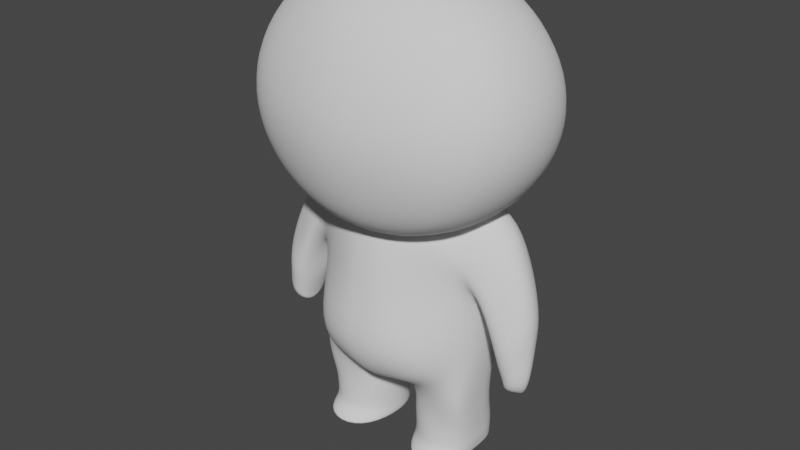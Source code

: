 # Source: untitled.blend  (saved by Blender 3.3.6; exported with 4.5.12 LTS)
import bpy
from mathutils import Matrix  # noqa: F401  (used for matrix-valued properties, if any)

bpy.ops.wm.read_factory_settings(use_empty=True)
scene = bpy.context.scene
scene.name = 'Scene'

# ---- collections
col_collection = bpy.data.collections.new('Collection'); scene.collection.children.link(col_collection)

# ---- world
world_world = bpy.data.worlds.new('World'); scene.world = world_world
world_world.use_nodes = True; world_world.node_tree.nodes.clear()
_N = world_world.node_tree.nodes; _L = world_world.node_tree.links
n0 = _N.new('ShaderNodeOutputWorld'); n0.name = 'World Output'; n0.location = (300, 300)
n1 = _N.new('ShaderNodeBackground'); n1.name = 'Background'; n1.location = (10, 300)
n1.inputs[0].default_value = (0.05088, 0.05088, 0.05088, 1.0)
_L.new(n1.outputs[0], n0.inputs[0])
n0.is_active_output = True
world_world.color = (0.05088, 0.05088, 0.05088)
world_world.use_sun_shadow = False
world_world.sun_shadow_jitter_overblur = 0.0

# ---- meshes
me_roundcube_001 = bpy.data.meshes.new('Roundcube.001')
me_roundcube_001.from_pydata([], [], [])
me_roundcube_001.update()
me_roundcube_003 = bpy.data.meshes.new('Roundcube.003')
me_roundcube_003.from_pydata([(0.6074, 0.4976, -0.488), (0.3037, 0.6024, -0.5928), (2.522e-09, 0.6341, -0.6245), (-0.3037, 0.6024, -0.5928), (0.7122, 0.6024, -0.1843), (0.3561, 0.718, -0.2367), (2.522e-09, 0.7785, -0.2525), (-0.3561, 0.718, -0.2367), (0.7439, 0.6341, 0.1194), (0.3719, 0.7785, 0.1194), (2.522e-09, 0.8464, 0.1194), (-0.3719, 0.7785, 0.1194), (0.7122, 0.6024, 0.4231), (0.3561, 0.718, 0.4755), (2.522e-09, 0.7785, 0.4914), (-0.3561, 0.718, 0.4755), (-0.6074, 0.4976, -0.488), (-0.7122, 0.304, -0.5799), (-0.7439, 0.0003268, -0.6115), (-0.7122, -0.3034, -0.5799), (-0.7122, 0.6024, -0.1843), (-0.9236, 0.3564, -0.2237), (-0.9841, 0.0003268, -0.2396), (-0.9236, -0.3558, -0.2237), (-0.7439, 0.6341, 0.1194), (-0.9841, 0.3723, 0.1324), (-1.052, 0.0003268, 0.1324), (-0.9841, -0.3716, 0.1324), (-0.7122, 0.6024, 0.4231), (-0.9236, 0.3564, 0.4885), (-0.9841, 0.0003268, 0.5043), (-0.9236, -0.3558, 0.4885), (-0.6074, -0.5229, -0.5398), (-0.3037, -0.6277, -0.6446), (2.522e-09, -0.6594, -0.6763), (0.3037, -0.6277, -0.6446), (-0.7122, -0.6277, -0.2361), (-0.3561, -0.7593, -0.2885), (2.522e-09, -0.8197, -0.3043), (0.3561, -0.7593, -0.2885), (-0.7439, -0.6594, 0.0676), (-0.3719, -0.8197, 0.0676), (2.522e-09, -0.8876, 0.0676), (0.3719, -0.8197, 0.0676), (-0.7122, -0.6277, 0.3713), (-0.3561, -0.7593, 0.4237), (2.522e-09, -0.8197, 0.4395), (0.3561, -0.7593, 0.4237), (0.6074, -0.5229, -0.5398), (0.7122, -0.3034, -0.5799), (0.7439, 0.0003268, -0.6115), (0.7122, 0.304, -0.5799), (0.7122, -0.6277, -0.2361), (0.9236, -0.3558, -0.2237), (0.9841, 0.0003268, -0.2396), (0.9236, 0.3564, -0.2237), (0.7439, -0.6594, 0.0676), (0.9841, -0.3716, 0.1324), (1.052, 0.0003268, 0.1324), (0.9841, 0.3723, 0.1324), (0.7122, -0.6277, 0.3713), (0.9236, -0.3558, 0.4885), (0.9841, 0.0003268, 0.5043), (0.9236, 0.3564, 0.4885), (0.3561, -0.3558, -0.7913), (2.522e-09, -0.3716, -0.8517), (-0.3561, -0.3558, -0.7913), (0.3719, 0.0003268, -0.8517), (2.522e-09, 0.0003268, -0.9197), (-0.3719, 0.0003268, -0.8517), (0.3561, 0.3564, -0.7913), (2.522e-09, 0.3723, -0.8517), (-0.3561, 0.3564, -0.7913), (0.6074, 0.4976, 0.7268), (0.3037, 0.6024, 0.8316), (2.522e-09, 0.6341, 0.8633), (-0.3037, 0.6024, 0.8316), (-0.6074, 0.4976, 0.7268), (0.7122, 0.304, 0.8446), (0.3561, 0.3564, 1.056), (2.522e-09, 0.3723, 1.116), (-0.3561, 0.3564, 1.056), (-0.7122, 0.304, 0.8446), (0.7439, 0.0003268, 0.8763), (0.3719, 0.0003268, 1.116), (2.522e-09, 0.0003268, 1.184), (-0.3719, 0.0003268, 1.116), (-0.7439, 0.0003268, 0.8763), (0.7122, -0.3034, 0.8446), (0.3561, -0.3558, 1.056), (2.522e-09, -0.3716, 1.116), (-0.3561, -0.3558, 1.056), (-0.7122, -0.3034, 0.8446), (0.6074, -0.5229, 0.675), (0.3037, -0.6277, 0.7798), (2.522e-09, -0.6594, 0.8115), (-0.3037, -0.6277, 0.7798), (-0.6074, -0.5229, 0.675), (0.3414, 0.428, -1.982), (0.1095, 0.4599, -2.053), (0.0, 0.4629, -2.096), (0.4159, 0.5147, -1.747), (0.1487, 0.6052, -1.795), (0.0, 0.608, -1.809), (0.4393, 0.5521, -1.379), (0.1605, 0.6666, -1.385), (0.0, 0.6683, -1.385), (0.4156, 0.5369, -0.9992), (0.1487, 0.6312, -0.9577), (0.0, 0.6352, -0.944), (0.0, -0.4316, -2.095), (0.1095, -0.4302, -2.057), (0.0, -0.6046, -1.751), (0.1487, -0.6004, -1.737), (0.0, -0.4942, -1.329), (0.1605, -0.4921, -1.329), (0.0, -0.4339, -0.8927), (0.1487, -0.4308, -0.9067), (0.3414, -0.4034, -1.998), (0.3707, -0.3084, -2.056), (0.3693, 0.3938, -2.033), (0.4159, -0.5057, -1.698), (0.6082, -0.2109, -1.928), (0.6226, 0.05828, -1.89), (0.5904, 0.3097, -1.94), (0.445, -0.3141, -1.334), (0.6264, -0.0686, -1.232), (0.6307, 0.1551, -1.265), (0.5791, 0.3525, -1.153), (0.4146, -0.2884, -0.9574), (0.5851, -0.2011, -1.056), (0.5408, 0.391, -0.9368), (0.1537, -0.1766, -2.162), (0.0, -0.1767, -2.223), (0.0, 0.05957, -2.208), (0.0, 0.06138, -2.203), (0.1518, 0.3023, -2.133), (0.0, 0.3358, -2.158), (0.3906, 0.5573, -0.7873), (0.09422, 0.5933, -0.7446), (0.0, 0.5973, -0.7086), (0.5263, 0.2312, -0.5936), (0.1454, 0.447, -0.496), (0.0, 0.4448, -0.4737), (0.4953, -0.0006709, -0.4583), (0.1608, 0.1119, -0.4228), (0.0, 0.1149, -0.4619), (0.5289, -0.1668, -0.8211), (0.1454, -0.1737, -0.4635), (0.0, -0.166, -0.4418), (0.3899, -0.2884, -0.7434), (0.09422, -0.3224, -0.698), (0.0, -0.3236, -0.6617), (0.3963, -0.212, -2.26), (0.3821, 0.3731, -2.197), (0.5995, -0.2362, -2.182), (0.6016, -0.01078, -2.201), (0.5928, 0.2593, -2.146), (0.1773, -0.1806, -2.316), (0.1137, 0.04728, -2.22), (0.1736, 0.2693, -2.268), (0.3695, -0.2122, -2.445), (0.3635, 0.3717, -2.389), (0.5734, -0.1677, -2.442), (0.5996, 0.05646, -2.427), (0.5699, 0.2791, -2.396), (0.1621, -0.1611, -2.452), (0.1011, 0.05516, -2.431), (0.1585, 0.268, -2.406), (0.3681, -0.2449, -2.57), (0.363, 0.4057, -2.557), (0.5757, -0.1446, -2.575), (0.5826, 0.08575, -2.574), (0.5721, 0.3126, -2.556), (0.1589, -0.1415, -2.585), (0.09703, 0.08142, -2.578), (0.1553, 0.3015, -2.566), (0.3677, -0.2587, -2.674), (0.3627, 0.4048, -2.674), (0.5724, -0.1374, -2.672), (0.5852, 0.08886, -2.679), (0.5689, 0.3137, -2.669), (0.1608, -0.1391, -2.682), (0.09967, 0.0844, -2.683), (0.1572, 0.3079, -2.679), (0.3677, -0.3042, -2.725), (0.3627, 0.4048, -2.725), (0.5724, -0.1878, -2.722), (0.5696, 0.08886, -2.729), (0.5689, 0.3137, -2.72), (0.1608, -0.1851, -2.732), (0.09967, 0.08442, -2.733), (0.1572, 0.3093, -2.73), (0.366, -0.3526, -2.78), (0.3627, 0.4048, -2.766), (0.5731, -0.2381, -2.753), (0.5696, 0.08886, -2.771), (0.5689, 0.3137, -2.762), (0.1618, -0.2287, -2.773), (0.09967, 0.08444, -2.775), (0.1572, 0.3097, -2.772), (0.3656, -0.3348, -2.809), (0.3624, 0.3878, -2.796), (0.5635, -0.2254, -2.783), (0.5141, 0.07811, -2.799), (0.5583, 0.3003, -2.792), (0.172, -0.2144, -2.803), (0.137, 0.07913, -2.804), (0.1688, 0.2945, -2.802), (0.3574, 0.04775, -2.798), (0.7425, -0.1651, -1.021), (0.7569, -0.02281, -0.7649), (0.7108, 0.223, -0.5708), (0.6878, 0.3922, -1.039), (0.7195, -0.2063, -1.229), (0.701, 0.3481, -1.244), (0.7353, 0.1333, -1.437), (0.7258, -0.08216, -1.405), (0.8423, -0.1538, -1.26), (0.9102, -0.01298, -0.9028), (0.8878, 0.1839, -0.9995), (0.8485, 0.3006, -1.314), (0.8004, -0.1968, -1.439), (0.7909, 0.2558, -1.488), (0.7474, 0.07746, -1.647), (0.7761, -0.1009, -1.601), (0.9607, -0.1574, -1.498), (1.021, -0.03082, -1.315), (0.9886, 0.1299, -1.294), (0.904, 0.2194, -1.573), (0.8826, -0.2021, -1.624), (0.8124, 0.1489, -1.742), (0.81, 0.02265, -1.803), (0.82, -0.1275, -1.75), (0.9787, -0.1288, -1.662), (1.03, -0.02326, -1.493), (0.9916, 0.1097, -1.47), (0.9128, 0.1833, -1.728), (0.9135, -0.1662, -1.768), (0.8463, 0.1268, -1.884), (0.8524, -0.001931, -1.939), (0.8601, -0.1039, -1.892), (0.9971, -0.1231, -1.857), (1.045, -0.04957, -1.831), (0.9946, 0.03569, -1.787), (0.9139, 0.1377, -1.904), (0.9283, -0.15, -1.896), (0.8505, 0.06742, -1.894), (0.849, -0.02286, -1.965), (0.867, -0.1085, -1.94), (0.9668, -0.06245, -1.94), (0.9822, -0.03862, -1.952), (0.9922, -0.01214, -1.942), (0.97, 0.002534, -1.957), (0.9445, -0.07119, -1.942), (0.9268, -0.005349, -1.97), (0.9185, -0.02996, -1.97), (0.9245, -0.05772, -1.955), (0.95, -0.0337, -1.966), (-0.3414, 0.428, -1.982), (-0.1095, 0.4599, -2.053), (-0.4159, 0.5147, -1.747), (-0.1487, 0.6052, -1.795), (-0.4393, 0.5521, -1.379), (-0.1605, 0.6666, -1.385), (-0.4156, 0.5369, -0.9992), (-0.1487, 0.6312, -0.9577), (-0.1095, -0.4302, -2.057), (-0.1487, -0.6004, -1.737), (-0.1605, -0.4921, -1.329), (-0.1487, -0.4308, -0.9067), (-0.3414, -0.4034, -1.998), (-0.3707, -0.3084, -2.056), (-0.3693, 0.3938, -2.033), (-0.4159, -0.5057, -1.698), (-0.6082, -0.2109, -1.928), (-0.6226, 0.05828, -1.89), (-0.5904, 0.3097, -1.94), (-0.445, -0.3141, -1.334), (-0.6264, -0.0686, -1.232), (-0.6307, 0.1551, -1.265), (-0.5791, 0.3525, -1.153), (-0.4146, -0.2884, -0.9574), (-0.5851, -0.2011, -1.056), (-0.5408, 0.391, -0.9368), (-0.1537, -0.1766, -2.162), (-0.1518, 0.3023, -2.133), (-0.3906, 0.5573, -0.7873), (-0.09422, 0.5933, -0.7446), (-0.5263, 0.2312, -0.5936), (-0.1454, 0.447, -0.496), (-0.4953, -0.0006709, -0.4583), (-0.1608, 0.1119, -0.4228), (-0.5289, -0.1668, -0.8211), (-0.1454, -0.1737, -0.4635), (-0.3899, -0.2884, -0.7434), (-0.09422, -0.3224, -0.698), (-0.3963, -0.212, -2.26), (-0.3821, 0.3731, -2.197), (-0.5995, -0.2362, -2.182), (-0.6016, -0.01078, -2.201), (-0.5928, 0.2593, -2.146), (-0.1773, -0.1806, -2.316), (-0.1137, 0.04728, -2.22), (-0.1736, 0.2693, -2.268), (-0.3695, -0.2122, -2.445), (-0.3635, 0.3717, -2.389), (-0.5734, -0.1677, -2.442), (-0.5996, 0.05646, -2.427), (-0.5699, 0.2791, -2.396), (-0.1621, -0.1611, -2.452), (-0.1011, 0.05516, -2.431), (-0.1585, 0.268, -2.406), (-0.3681, -0.2449, -2.57), (-0.363, 0.4057, -2.557), (-0.5757, -0.1446, -2.575), (-0.5826, 0.08575, -2.574), (-0.5721, 0.3126, -2.556), (-0.1589, -0.1415, -2.585), (-0.09703, 0.08142, -2.578), (-0.1553, 0.3015, -2.566), (-0.3677, -0.2587, -2.674), (-0.3627, 0.4048, -2.674), (-0.5724, -0.1374, -2.672), (-0.5852, 0.08886, -2.679), (-0.5689, 0.3137, -2.669), (-0.1608, -0.1391, -2.682), (-0.09967, 0.0844, -2.683), (-0.1572, 0.3079, -2.679), (-0.3677, -0.3042, -2.725), (-0.3627, 0.4048, -2.725), (-0.5724, -0.1878, -2.722), (-0.5696, 0.08886, -2.729), (-0.5689, 0.3137, -2.72), (-0.1608, -0.1851, -2.732), (-0.09967, 0.08442, -2.733), (-0.1572, 0.3093, -2.73), (-0.366, -0.3526, -2.78), (-0.3627, 0.4048, -2.766), (-0.5731, -0.2381, -2.753), (-0.5696, 0.08886, -2.771), (-0.5689, 0.3137, -2.762), (-0.1618, -0.2287, -2.773), (-0.09967, 0.08444, -2.775), (-0.1572, 0.3097, -2.772), (-0.3656, -0.3348, -2.809), (-0.3624, 0.3878, -2.796), (-0.5635, -0.2254, -2.783), (-0.5141, 0.07811, -2.799), (-0.5583, 0.3003, -2.792), (-0.172, -0.2144, -2.803), (-0.137, 0.07913, -2.804), (-0.1688, 0.2945, -2.802), (-0.3574, 0.04775, -2.798), (-0.7425, -0.1651, -1.021), (-0.7569, -0.02281, -0.7649), (-0.7108, 0.223, -0.5708), (-0.6878, 0.3922, -1.039), (-0.7195, -0.2063, -1.229), (-0.701, 0.3481, -1.244), (-0.7353, 0.1333, -1.437), (-0.7258, -0.08216, -1.405), (-0.8423, -0.1538, -1.26), (-0.9102, -0.01298, -0.9028), (-0.8878, 0.1839, -0.9995), (-0.8485, 0.3006, -1.314), (-0.8004, -0.1968, -1.439), (-0.7909, 0.2558, -1.488), (-0.7474, 0.07746, -1.647), (-0.7761, -0.1009, -1.601), (-0.9607, -0.1574, -1.498), (-1.021, -0.03082, -1.315), (-0.9886, 0.1299, -1.294), (-0.904, 0.2194, -1.573), (-0.8826, -0.2021, -1.624), (-0.8124, 0.1489, -1.742), (-0.81, 0.02265, -1.803), (-0.82, -0.1275, -1.75), (-0.9787, -0.1288, -1.662), (-1.03, -0.02326, -1.493), (-0.9916, 0.1097, -1.47), (-0.9128, 0.1833, -1.728), (-0.9135, -0.1662, -1.768), (-0.8463, 0.121, -1.887), (-0.8524, -0.001931, -1.939), (-0.8601, -0.1039, -1.892), (-0.9971, -0.1231, -1.857), (-1.045, -0.04957, -1.831), (-0.9946, 0.03569, -1.787), (-0.9139, 0.08813, -1.912), (-0.9283, -0.15, -1.896), (-0.8505, 0.05892, -1.909), (-0.849, -0.02286, -1.965), (-0.867, -0.1085, -1.94), (-0.9668, -0.06245, -1.926), (-0.9822, -0.03862, -1.918), (-0.9922, -0.01214, -1.89), (-0.97, 0.002534, -1.892), (-0.9445, -0.07119, -1.939), (-0.9268, -0.005349, -1.944), (-0.9185, -0.02996, -1.965), (-0.9245, -0.05772, -1.955), (-0.95, -0.0337, -1.949)], [], [(0, 1, 5, 4), (1, 2, 6, 5), (2, 3, 7, 6), (3, 16, 20, 7), (4, 5, 9, 8), (5, 6, 10, 9), (6, 7, 11, 10), (7, 20, 24, 11), (8, 9, 13, 12), (9, 10, 14, 13), (10, 11, 15, 14), (11, 24, 28, 15), (12, 13, 74, 73), (13, 14, 75, 74), (14, 15, 76, 75), (15, 28, 77, 76), (16, 17, 21, 20), (17, 18, 22, 21), (18, 19, 23, 22), (19, 32, 36, 23), (20, 21, 25, 24), (21, 22, 26, 25), (22, 23, 27, 26), (23, 36, 40, 27), (24, 25, 29, 28), (25, 26, 30, 29), (26, 27, 31, 30), (27, 40, 44, 31), (28, 29, 82, 77), (29, 30, 87, 82), (30, 31, 92, 87), (31, 44, 97, 92), (32, 33, 37, 36), (33, 34, 38, 37), (34, 35, 39, 38), (35, 48, 52, 39), (36, 37, 41, 40), (37, 38, 42, 41), (38, 39, 43, 42), (39, 52, 56, 43), (40, 41, 45, 44), (41, 42, 46, 45), (42, 43, 47, 46), (43, 56, 60, 47), (44, 45, 96, 97), (45, 46, 95, 96), (46, 47, 94, 95), (47, 60, 93, 94), (48, 49, 53, 52), (49, 50, 54, 53), (50, 51, 55, 54), (51, 0, 4, 55), (52, 53, 57, 56), (53, 54, 58, 57), (54, 55, 59, 58), (55, 4, 8, 59), (56, 57, 61, 60), (57, 58, 62, 61), (58, 59, 63, 62), (59, 8, 12, 63), (60, 61, 88, 93), (61, 62, 83, 88), (62, 63, 78, 83), (63, 12, 73, 78), (48, 35, 64, 49), (35, 34, 65, 64), (34, 33, 66, 65), (33, 32, 19, 66), (49, 64, 67, 50), (64, 65, 68, 67), (65, 66, 69, 68), (66, 19, 18, 69), (50, 67, 70, 51), (67, 68, 71, 70), (68, 69, 72, 71), (69, 18, 17, 72), (51, 70, 1, 0), (70, 71, 2, 1), (71, 72, 3, 2), (72, 17, 16, 3), (73, 74, 79, 78), (74, 75, 80, 79), (75, 76, 81, 80), (76, 77, 82, 81), (78, 79, 84, 83), (79, 80, 85, 84), (80, 81, 86, 85), (81, 82, 87, 86), (83, 84, 89, 88), (84, 85, 90, 89), (85, 86, 91, 90), (86, 87, 92, 91), (88, 89, 94, 93), (89, 90, 95, 94), (90, 91, 96, 95), (91, 92, 97, 96), (98, 99, 102, 101), (99, 100, 103, 102), (101, 102, 105, 104), (102, 103, 106, 105), (104, 105, 108, 107), (105, 106, 109, 108), (107, 108, 139, 138), (108, 109, 140, 139), (110, 111, 113, 112), (111, 118, 121, 113), (112, 113, 115, 114), (113, 121, 125, 115), (114, 115, 117, 116), (115, 125, 129, 117), (116, 117, 151, 152), (117, 129, 150, 151), (118, 119, 122, 121), (120, 98, 101, 124), (121, 122, 126, 125), (122, 123, 127, 126), (123, 124, 128, 127), (124, 101, 104, 128), (125, 126, 130, 129), (128, 104, 107, 131), (129, 130, 147, 150), (131, 107, 138, 141), (118, 111, 132, 119), (111, 110, 133, 132), (132, 133, 135, 134), (134, 135, 137, 136), (120, 136, 99, 98), (136, 137, 100, 99), (138, 139, 142, 141), (139, 140, 143, 142), (141, 142, 145, 144), (142, 143, 146, 145), (144, 145, 148, 147), (145, 146, 149, 148), (147, 148, 151, 150), (148, 149, 152, 151), (136, 120, 154, 160), (124, 123, 156, 157), (123, 122, 155, 156), (134, 136, 160, 159), (120, 124, 157, 154), (119, 132, 158, 153), (132, 134, 159, 158), (122, 119, 153, 155), (153, 158, 166, 161), (154, 157, 165, 162), (155, 153, 161, 163), (157, 156, 164, 165), (160, 154, 162, 168), (159, 160, 168, 167), (156, 155, 163, 164), (158, 159, 167, 166), (166, 167, 175, 174), (161, 166, 174, 169), (162, 165, 173, 170), (163, 161, 169, 171), (165, 164, 172, 173), (168, 162, 170, 176), (167, 168, 176, 175), (164, 163, 171, 172), (176, 170, 178, 184), (175, 176, 184, 183), (172, 171, 179, 180), (174, 175, 183, 182), (169, 174, 182, 177), (170, 173, 181, 178), (171, 169, 177, 179), (173, 172, 180, 181), (177, 182, 190, 185), (178, 181, 189, 186), (179, 177, 185, 187), (181, 180, 188, 189), (184, 178, 186, 192), (183, 184, 192, 191), (180, 179, 187, 188), (182, 183, 191, 190), (190, 191, 199, 198), (185, 190, 198, 193), (186, 189, 197, 194), (187, 185, 193, 195), (189, 188, 196, 197), (192, 186, 194, 200), (191, 192, 200, 199), (188, 187, 195, 196), (200, 194, 202, 208), (199, 200, 208, 207), (196, 195, 203, 204), (198, 199, 207, 206), (193, 198, 206, 201), (194, 197, 205, 202), (195, 193, 201, 203), (197, 196, 204, 205), (203, 201, 209), (205, 204, 209), (208, 202, 209), (207, 208, 209), (204, 203, 209), (206, 207, 209), (201, 206, 209), (202, 205, 209), (144, 147, 210, 211), (131, 141, 212, 213), (141, 144, 211, 212), (128, 131, 213, 215), (130, 126, 217, 214), (126, 127, 216, 217), (127, 128, 215, 216), (147, 130, 214, 210), (216, 215, 223, 224), (213, 212, 220, 221), (210, 214, 222, 218), (217, 216, 224, 225), (214, 217, 225, 222), (215, 213, 221, 223), (212, 211, 219, 220), (211, 210, 218, 219), (222, 225, 233, 230), (221, 220, 228, 229), (218, 222, 230, 226), (219, 218, 226, 227), (224, 223, 231, 232), (220, 219, 227, 228), (225, 224, 232, 233), (223, 221, 229, 231), (233, 232, 240, 241), (231, 229, 237, 239), (230, 233, 241, 238), (229, 228, 236, 237), (226, 230, 238, 234), (227, 226, 234, 235), (232, 231, 239, 240), (228, 227, 235, 236), (240, 239, 247, 248), (236, 235, 243, 244), (241, 240, 248, 249), (239, 237, 245, 247), (238, 241, 249, 246), (237, 236, 244, 245), (234, 238, 246, 242), (235, 234, 242, 243), (246, 249, 257, 254), (245, 244, 252, 253), (242, 246, 254, 250), (243, 242, 250, 251), (248, 247, 255, 256), (244, 243, 251, 252), (249, 248, 256, 257), (247, 245, 253, 255), (257, 256, 258), (255, 253, 258), (254, 257, 258), (253, 252, 258), (250, 254, 258), (251, 250, 258), (256, 255, 258), (252, 251, 258), (259, 261, 262, 260), (260, 262, 103, 100), (261, 263, 264, 262), (262, 264, 106, 103), (263, 265, 266, 264), (264, 266, 109, 106), (265, 287, 288, 266), (266, 288, 140, 109), (110, 112, 268, 267), (267, 268, 274, 271), (112, 114, 269, 268), (268, 269, 278, 274), (114, 116, 270, 269), (269, 270, 282, 278), (116, 152, 296, 270), (270, 296, 295, 282), (271, 274, 275, 272), (273, 277, 261, 259), (274, 278, 279, 275), (275, 279, 280, 276), (276, 280, 281, 277), (277, 281, 263, 261), (278, 282, 283, 279), (281, 284, 265, 263), (282, 295, 293, 283), (284, 289, 287, 265), (271, 272, 285, 267), (267, 285, 133, 110), (285, 134, 135, 133), (134, 286, 137, 135), (273, 259, 260, 286), (286, 260, 100, 137), (287, 289, 290, 288), (288, 290, 143, 140), (289, 291, 292, 290), (290, 292, 146, 143), (291, 293, 294, 292), (292, 294, 149, 146), (293, 295, 296, 294), (294, 296, 152, 149), (286, 304, 298, 273), (277, 301, 300, 276), (276, 300, 299, 275), (134, 303, 304, 286), (273, 298, 301, 277), (272, 297, 302, 285), (285, 302, 303, 134), (275, 299, 297, 272), (297, 305, 310, 302), (298, 306, 309, 301), (299, 307, 305, 297), (301, 309, 308, 300), (304, 312, 306, 298), (303, 311, 312, 304), (300, 308, 307, 299), (302, 310, 311, 303), (310, 318, 319, 311), (305, 313, 318, 310), (306, 314, 317, 309), (307, 315, 313, 305), (309, 317, 316, 308), (312, 320, 314, 306), (311, 319, 320, 312), (308, 316, 315, 307), (320, 328, 322, 314), (319, 327, 328, 320), (316, 324, 323, 315), (318, 326, 327, 319), (313, 321, 326, 318), (314, 322, 325, 317), (315, 323, 321, 313), (317, 325, 324, 316), (321, 329, 334, 326), (322, 330, 333, 325), (323, 331, 329, 321), (325, 333, 332, 324), (328, 336, 330, 322), (327, 335, 336, 328), (324, 332, 331, 323), (326, 334, 335, 327), (334, 342, 343, 335), (329, 337, 342, 334), (330, 338, 341, 333), (331, 339, 337, 329), (333, 341, 340, 332), (336, 344, 338, 330), (335, 343, 344, 336), (332, 340, 339, 331), (344, 352, 346, 338), (343, 351, 352, 344), (340, 348, 347, 339), (342, 350, 351, 343), (337, 345, 350, 342), (338, 346, 349, 341), (339, 347, 345, 337), (341, 349, 348, 340), (347, 353, 345), (349, 353, 348), (352, 353, 346), (351, 353, 352), (348, 353, 347), (350, 353, 351), (345, 353, 350), (346, 353, 349), (291, 355, 354, 293), (284, 357, 356, 289), (289, 356, 355, 291), (281, 359, 357, 284), (283, 358, 361, 279), (279, 361, 360, 280), (280, 360, 359, 281), (293, 354, 358, 283), (360, 368, 367, 359), (357, 365, 364, 356), (354, 362, 366, 358), (361, 369, 368, 360), (358, 366, 369, 361), (359, 367, 365, 357), (356, 364, 363, 355), (355, 363, 362, 354), (366, 374, 377, 369), (365, 373, 372, 364), (362, 370, 374, 366), (363, 371, 370, 362), (368, 376, 375, 367), (364, 372, 371, 363), (369, 377, 376, 368), (367, 375, 373, 365), (377, 385, 384, 376), (375, 383, 381, 373), (374, 382, 385, 377), (373, 381, 380, 372), (370, 378, 382, 374), (371, 379, 378, 370), (376, 384, 383, 375), (372, 380, 379, 371), (384, 392, 391, 383), (380, 388, 387, 379), (385, 393, 392, 384), (383, 391, 389, 381), (382, 390, 393, 385), (381, 389, 388, 380), (378, 386, 390, 382), (379, 387, 386, 378), (390, 398, 401, 393), (389, 397, 396, 388), (386, 394, 398, 390), (387, 395, 394, 386), (392, 400, 399, 391), (388, 396, 395, 387), (393, 401, 400, 392), (391, 399, 397, 389), (401, 402, 400), (399, 402, 397), (398, 402, 401), (397, 402, 396), (394, 402, 398), (395, 402, 394), (400, 402, 399), (396, 402, 395)])
me_roundcube_003.polygons.foreach_set('use_smooth', [True] * 416)
me_roundcube_003.update()
arm_metarig = bpy.data.armatures.new('metarig')  # bones are not reproduced

# ---- objects
ob_roundcube_001 = bpy.data.objects.new('Roundcube.001', me_roundcube_001)
ob_roundcube_003 = bpy.data.objects.new('Roundcube.003', me_roundcube_003)
ob_metarig = bpy.data.objects.new('metarig', arm_metarig)

# ---- transforms, parenting, visibility, modifiers, constraints
ob_roundcube_001.location = (0.0, 0.0, -0.152)
ob_roundcube_001.scale = (0.7834, 0.7834, 0.7834)
_m = ob_roundcube_001.modifiers.new('Mirror', 'MIRROR')
_m = ob_roundcube_001.modifiers.new('Subdivision', 'SUBSURF')
_m.levels = 2
ob_roundcube_003.parent = ob_metarig
ob_roundcube_003.matrix_parent_inverse = Matrix(((1.0, -0.0, 0.0, 0.17), (-0.0, 1.0, -0.0, 0.2532), (0.0, -0.0, 1.0, 0.9087), (-0.0, 0.0, -0.0, 1.0)))
ob_roundcube_003.location = (0.0, -0.09901, 1.581)
ob_roundcube_003.scale = (1.268, 1.164, 1.084)
_vg = ob_roundcube_003.vertex_groups.new(name='spine')
for _i, _w in zip([98, 99, 100, 102, 103, 106, 110, 111, 112, 113, 114, 115, 118, 119, 121, 122, 125, 132, 133, 136, 137, 259, 260, 261, 262, 263, 264, 267, 268, 269, 271, 272, 273, 274, 275, 278, 285, 286], [0.01008, 0.07889, 0.1998, 0.05508, 0.1047, 0.02027, 0.3032, 0.1958, 0.437, 0.3719, 0.05911, 0.05893, 0.1663, 0.06341, 0.3347, 0.06629, 0.05961, 0.03145, 0.05914, 0.00401, 0.04826, 0.0532, 0.0986, 0.05824, 0.1881, 0.0008913, 0.03742, 0.1966, 0.3758, 0.05729, 0.1692, 0.06386, 0.003284, 0.3469, 0.06642, 0.05811, 0.03374, 0.01272]): _vg.add([_i], _w, 'REPLACE')
_vg = ob_roundcube_003.vertex_groups.new(name='spine.001')
for _i, _w in zip([98, 99, 100, 101, 102, 103, 104, 105, 106, 107, 108, 109, 110, 111, 112, 113, 114, 115, 116, 117, 118, 119, 121, 122, 124, 125, 126, 127, 128, 129, 130, 131, 138, 139, 140, 142, 143, 147, 150, 151, 215, 259, 260, 261, 262, 263, 264, 265, 266, 267, 268, 269, 270, 271, 272, 274, 275, 277, 278, 279, 280, 281, 282, 283, 284, 287, 288, 290, 293, 295, 359], [0.04104, 0.02411, 0.01643, 0.1058, 0.1179, 0.1098, 0.3064, 0.3868, 0.403, 0.1094, 0.1393, 0.1391, 0.06973, 0.08175, 0.2402, 0.2981, 0.4018, 0.3894, 0.07802, 0.08632, 0.07264, 0.006221, 0.1498, 0.01852, 0.01001, 0.2927, 0.05562, 0.01705, 0.09018, 0.1005, 0.03398, 0.02989, 0.06652, 0.07934, 0.07819, 0.001686, 0.00466, 0.02265, 0.04569, 0.00288, 0.00492, 0.03512, 0.01904, 0.1024, 0.1016, 0.3142, 0.3888, 0.111, 0.1396, 0.08194, 0.3007, 0.3934, 0.08096, 0.07209, 0.005144, 0.1491, 0.01602, 0.006981, 0.3008, 0.06024, 0.02473, 0.09618, 0.07936, 0.03199, 0.0346, 0.06741, 0.07958, 0.001946, 0.01325, 0.03158, 0.01168]): _vg.add([_i], _w, 'REPLACE')
_vg = ob_roundcube_003.vertex_groups.new(name='spine.002')
for _i, _w in zip([101, 102, 103, 104, 105, 106, 107, 108, 109, 110, 111, 112, 113, 114, 115, 116, 117, 118, 121, 125, 126, 128, 129, 130, 131, 138, 139, 140, 141, 142, 143, 147, 150, 151, 152, 261, 262, 263, 264, 265, 266, 267, 268, 269, 270, 271, 274, 278, 279, 280, 281, 282, 283, 284, 287, 288, 289, 290, 293, 295, 296, 354, 358], [0.008176, 0.01599, 0.01168, 0.08039, 0.1086, 0.1145, 0.2597, 0.3485, 0.3693, 0.006016, 0.0116, 0.09933, 0.09638, 0.4464, 0.4241, 0.6321, 0.573, 0.02777, 0.09596, 0.3134, 0.06082, 0.03041, 0.2512, 0.07498, 0.07584, 0.1586, 0.1986, 0.1996, 0.01393, 0.06401, 0.06883, 0.09595, 0.1695, 0.149, 0.1364, 0.005991, 0.006631, 0.08162, 0.1084, 0.2677, 0.3524, 0.0121, 0.09698, 0.4359, 0.6153, 0.03064, 0.1013, 0.3467, 0.07642, 0.00514, 0.03783, 0.4322, 0.1155, 0.08071, 0.1626, 0.2003, 0.01707, 0.0648, 0.1442, 0.2314, 0.165, 0.007178, 0.01845]): _vg.add([_i], _w, 'REPLACE')
_vg = ob_roundcube_003.vertex_groups.new(name='spine.003')
for _i, _w in zip([0, 1, 2, 3, 4, 5, 6, 7, 10, 16, 17, 18, 19, 20, 21, 22, 23, 32, 33, 34, 35, 36, 37, 38, 39, 48, 49, 50, 51, 52, 53, 54, 55, 64, 65, 66, 67, 68, 69, 70, 71, 72, 107, 108, 109, 116, 117, 129, 138, 139, 140, 142, 143, 146, 149, 150, 151, 152, 265, 266, 270, 282, 284, 287, 288, 289, 290, 292, 293, 294, 295, 296], [0.07166, 0.1271, 0.2592, 0.1318, 0.02118, 0.04156, 0.06663, 0.04264, 0.002761, 0.07625, 0.06732, 0.0481, 0.05082, 0.01832, 0.02317, 0.016, 0.01405, 0.04827, 0.06663, 0.09729, 0.06882, 0.01582, 0.01509, 0.02557, 0.01673, 0.05122, 0.05054, 0.0446, 0.06528, 0.01531, 0.01353, 0.01487, 0.02238, 0.08639, 0.2003, 0.08163, 0.006, 0.9842, 0.01395, 0.127, 0.6525, 0.1299, 0.006363, 0.04961, 0.06461, 0.08255, 0.04245, 0.006002, 0.05756, 0.1113, 0.1624, 0.1186, 0.3465, 0.03103, 0.01089, 0.0531, 0.1201, 0.4092, 0.04685, 0.06576, 0.09227, 0.06059, 0.003297, 0.1135, 0.1669, 0.03874, 0.3689, 0.03208, 0.02711, 0.03923, 0.1709, 0.4254]): _vg.add([_i], _w, 'REPLACE')
_vg = ob_roundcube_003.vertex_groups.new(name='spine.004')
for _i, _w in zip([146, 148, 149, 151, 152, 294, 296], [0.063, 0.06748, 0.7068, 0.04025, 0.1068, 0.06512, 0.03746]): _vg.add([_i], _w, 'REPLACE')
_vg = ob_roundcube_003.vertex_groups.new(name='spine.005')
for _i, _w in zip([0, 1, 2, 3, 4, 5, 6, 7, 8, 9, 10, 11, 12, 13, 14, 15, 16, 17, 18, 19, 20, 21, 22, 23, 24, 25, 26, 28, 29, 49, 50, 51, 53, 54, 55, 58, 59, 63, 70, 71, 72, 73, 76, 77], [0.1495, 0.1507, 0.1563, 0.1538, 0.2057, 0.2685, 0.2942, 0.2713, 0.1023, 0.1215, 0.1261, 0.1229, 0.05399, 0.05597, 0.05442, 0.05651, 0.1478, 0.09494, 0.05234, 0.01335, 0.209, 0.105, 0.05816, 0.01718, 0.1031, 0.06285, 0.02575, 0.05436, 0.02471, 0.01246, 0.05216, 0.09392, 0.01626, 0.05743, 0.1034, 0.02558, 0.06301, 0.02463, 0.04279, 0.02712, 0.04413, 0.0115, 5.879e-05, 0.01248]): _vg.add([_i], _w, 'REPLACE')
_vg = ob_roundcube_003.vertex_groups.new(name='spine.006')
for _i, _w in zip([0, 1, 2, 3, 4, 5, 6, 7, 8, 9, 10, 11, 12, 13, 14, 15, 16, 17, 18, 19, 20, 21, 22, 23, 24, 25, 26, 27, 28, 29, 30, 31, 32, 33, 34, 35, 36, 37, 38, 39, 40, 41, 42, 43, 44, 45, 46, 47, 48, 49, 50, 51, 52, 53, 54, 55, 56, 57, 58, 59, 60, 61, 62, 63, 64, 65, 66, 70, 71, 72, 73, 74, 75, 76, 77, 78, 79, 80, 81, 82, 83, 84, 85, 86, 87, 88, 89, 90, 91, 92, 93, 94, 95, 96, 97], [0.4659, 0.3548, 0.3296, 0.3603, 0.6007, 0.5551, 0.5401, 0.5541, 0.7858, 0.7882, 0.7933, 0.7879, 0.8814, 0.8969, 0.9057, 0.8969, 0.4587, 0.4335, 0.4324, 0.5084, 0.6002, 0.6389, 0.6598, 0.6931, 0.7868, 0.8038, 0.8191, 0.8335, 0.882, 0.8906, 0.9013, 0.9076, 0.5808, 0.5139, 0.4809, 0.5181, 0.7167, 0.7597, 0.7676, 0.7585, 0.8445, 0.8752, 0.8869, 0.8748, 0.9125, 0.9357, 0.945, 0.9349, 0.5709, 0.5061, 0.4323, 0.4326, 0.7171, 0.6924, 0.6591, 0.6386, 0.8434, 0.8327, 0.8179, 0.8023, 0.911, 0.9066, 0.9002, 0.8895, 0.2929, 0.1598, 0.2922, 0.1356, 0.09118, 0.1369, 0.93, 0.9506, 0.959, 0.9507, 0.9304, 0.9432, 0.9741, 0.9844, 0.9749, 0.9445, 0.9524, 0.9845, 0.9952, 0.9851, 0.9534, 0.9537, 0.9826, 0.9919, 0.9829, 0.9543, 0.9471, 0.9676, 0.9759, 0.9685, 0.9483]): _vg.add([_i], _w, 'REPLACE')
_vg = ob_roundcube_003.vertex_groups.new(name='shoulder.L')
for _i, _w in zip([0, 1, 2, 3, 4, 5, 6, 7, 8, 9, 10, 12, 13, 16, 17, 18, 19, 21, 22, 23, 27, 32, 33, 34, 35, 36, 37, 38, 39, 40, 41, 42, 43, 46, 47, 48, 49, 50, 51, 52, 53, 54, 55, 56, 57, 58, 59, 60, 61, 62, 63, 64, 65, 66, 67, 70, 71, 72, 73, 78, 83, 88, 93, 104, 105, 106, 107, 108, 109, 116, 117, 125, 128, 129, 130, 131, 138, 139, 140, 141, 142, 143, 144, 145, 146, 147, 148, 149, 150, 151, 152, 211, 212, 213, 264, 265, 266, 270, 287, 288, 289, 290, 292, 294, 295, 296], [0.2865, 0.3176, 0.1283, 0.0552, 0.1436, 0.1081, 0.05152, 0.0007602, 0.08199, 0.05408, 0.006931, 0.04311, 0.005723, 0.02225, 0.02522, 0.04716, 0.09291, 0.005152, 0.02482, 0.05433, 0.008696, 0.1115, 0.1828, 0.3179, 0.354, 0.07304, 0.0916, 0.1337, 0.1699, 0.02862, 0.04366, 0.06211, 0.08479, 0.007985, 0.03446, 0.328, 0.389, 0.4515, 0.3878, 0.2106, 0.2269, 0.2376, 0.2081, 0.1129, 0.1178, 0.1182, 0.1069, 0.06156, 0.06245, 0.06074, 0.05678, 0.5754, 0.5615, 0.1945, 0.9455, 0.664, 0.1105, 0.01237, 0.0056, 0.003494, 0.003455, 0.008206, 0.01967, 0.03672, 0.03314, 0.02026, 0.1511, 0.132, 0.1069, 0.08034, 0.1482, 0.0258, 0.01388, 0.218, 0.1187, 0.141, 0.3403, 0.2981, 0.2276, 0.6884, 0.615, 0.3252, 0.9023, 0.8986, 0.7224, 0.4211, 0.8631, 0.1431, 0.4139, 0.5635, 0.1983, 0.08099, 0.1267, 0.043, 0.003294, 0.03208, 0.07577, 0.01925, 0.07963, 0.1531, 0.0038, 0.1543, 0.1099, 0.001832, 0.009791, 0.06385]): _vg.add([_i], _w, 'REPLACE')
_vg = ob_roundcube_003.vertex_groups.new(name='upper_arm.L')
for _i, _w in zip([98, 101, 102, 104, 105, 106, 107, 108, 109, 115, 116, 117, 121, 122, 123, 124, 125, 126, 127, 128, 129, 130, 131, 138, 139, 140, 141, 142, 143, 144, 147, 150, 151, 210, 211, 212, 213, 214, 215, 216, 217, 218, 219, 220, 221, 222, 223, 224, 225, 226, 227, 228, 230, 235, 264, 266, 288], [0.01014, 0.07823, 0.03058, 0.2393, 0.1014, 0.05546, 0.293, 0.1284, 0.07325, 0.02596, 0.004607, 0.07651, 0.04014, 0.05079, 0.07112, 0.06127, 0.161, 0.5103, 0.4147, 0.5642, 0.3084, 0.6409, 0.6393, 0.2447, 0.1193, 0.07466, 0.2132, 0.06914, 0.02452, 0.07592, 0.4176, 0.2584, 0.04767, 0.8846, 0.9096, 0.8356, 0.8159, 0.6818, 0.6549, 0.1761, 0.3122, 0.6822, 0.8992, 0.9044, 0.4845, 0.303, 0.09577, 0.002895, 0.07834, 0.1091, 0.1475, 0.07979, 0.01112, 0.009402, 0.009972, 0.03361, 0.04476]): _vg.add([_i], _w, 'REPLACE')
_vg = ob_roundcube_003.vertex_groups.new(name='forearm.L')
for _i, _w in zip([104, 107, 122, 123, 124, 125, 126, 127, 128, 129, 130, 131, 210, 213, 214, 215, 216, 217, 218, 219, 220, 221, 222, 223, 224, 225, 226, 227, 228, 229, 230, 231, 232, 233, 234, 235, 236, 237, 238, 239, 240, 241, 242, 243, 244, 245, 246, 247, 248, 249, 250, 251, 252, 253, 254, 255, 256, 257, 258], [0.05689, 0.01338, 0.006377, 0.06544, 0.00982, 0.05021, 0.2458, 0.347, 0.1533, 0.001392, 0.07756, 0.02616, 0.05243, 0.06677, 0.2695, 0.2401, 0.7467, 0.6175, 0.3038, 0.0857, 0.07771, 0.5018, 0.6829, 0.8877, 0.9658, 0.9071, 0.8874, 0.8495, 0.9183, 0.9754, 0.9654, 0.9935, 0.998, 1.003, 0.9791, 0.9694, 0.9878, 0.9973, 0.9982, 0.9993, 1.0, 1.005, 0.9978, 0.9962, 0.9987, 0.9998, 1.002, 1.0, 1.001, 1.003, 0.9999, 0.9996, 0.9997, 0.9999, 1.001, 1.0, 1.0, 1.001, 1.0]): _vg.add([_i], _w, 'REPLACE')
_vg = ob_roundcube_003.vertex_groups.new(name='shoulder.R')
for _i, _w in zip([0, 1, 2, 3, 6, 7, 10, 11, 15, 16, 17, 18, 19, 20, 21, 22, 23, 24, 25, 26, 27, 28, 29, 30, 31, 32, 33, 34, 35, 36, 37, 38, 39, 40, 41, 42, 44, 45, 48, 64, 65, 66, 69, 70, 71, 72, 97, 108, 109, 116, 138, 139, 140, 142, 143, 145, 146, 149, 151, 152, 263, 265, 266, 270, 281, 282, 283, 284, 287, 288, 289, 290, 291, 292, 293, 294, 295, 296, 355, 356, 357], [0.002657, 0.04946, 0.1267, 0.2989, 0.04501, 0.1029, 0.001494, 0.05054, 0.00127, 0.2811, 0.3667, 0.4176, 0.3162, 0.1364, 0.1919, 0.2117, 0.187, 0.07648, 0.09704, 0.1033, 0.09665, 0.03529, 0.05057, 0.0521, 0.05069, 0.2367, 0.225, 0.09546, 0.04409, 0.1575, 0.1068, 0.05443, 0.007698, 0.08449, 0.05465, 0.008998, 0.04184, 0.005218, 0.008211, 0.01897, 0.07406, 0.4208, 0.9314, 0.003793, 0.1073, 0.6549, 0.002179, 0.02385, 0.05582, 0.02339, 0.0164, 0.06783, 0.1071, 0.05288, 0.1192, 0.001685, 0.1431, 0.09959, 0.01034, 0.09046, 0.01028, 0.1078, 0.07634, 0.06928, 0.001327, 0.1209, 0.09943, 0.12, 0.2379, 0.157, 0.643, 0.2634, 0.9002, 0.7939, 0.3801, 0.8264, 0.2635, 0.2231, 0.06174, 0.1101, 0.03116]): _vg.add([_i], _w, 'REPLACE')
_vg = ob_roundcube_003.vertex_groups.new(name='upper_arm.R')
for _i, _w in zip([105, 106, 108, 109, 139, 140, 143, 259, 261, 262, 263, 264, 265, 266, 269, 270, 274, 275, 276, 277, 278, 279, 280, 281, 282, 283, 284, 287, 288, 289, 290, 291, 293, 295, 296, 354, 355, 356, 357, 358, 359, 360, 361, 362, 363, 364, 365, 366, 367, 368, 369, 370, 371, 372, 374], [0.007105, 0.05192, 0.03038, 0.0701, 0.04144, 0.07212, 0.02231, 0.002983, 0.07096, 0.01315, 0.2255, 0.09448, 0.2814, 0.1226, 0.01058, 0.05751, 0.02492, 0.03891, 0.06383, 0.05534, 0.1366, 0.4785, 0.3958, 0.5386, 0.2258, 0.604, 0.623, 0.2377, 0.1154, 0.2119, 0.06742, 0.06871, 0.3879, 0.2258, 0.02688, 0.88, 0.9295, 0.8452, 0.8052, 0.67, 0.6331, 0.1938, 0.3154, 0.6791, 0.9149, 0.9185, 0.4791, 0.3032, 0.1071, 0.02236, 0.08435, 0.1012, 0.1316, 0.05238, 0.008024]): _vg.add([_i], _w, 'REPLACE')
_vg = ob_roundcube_003.vertex_groups.new(name='forearm.R')
for _i, _w in zip([263, 265, 275, 276, 277, 278, 279, 280, 281, 283, 284, 354, 357, 358, 359, 360, 361, 362, 363, 364, 365, 366, 367, 368, 369, 370, 371, 372, 373, 374, 375, 376, 377, 378, 379, 380, 381, 382, 383, 384, 385, 386, 387, 388, 389, 390, 391, 392, 393, 394, 395, 396, 397, 398, 399, 400, 401, 402], [0.05803, 0.01525, 0.003125, 0.06158, 0.006602, 0.04663, 0.2512, 0.3436, 0.1591, 0.08181, 0.03059, 0.05332, 0.069, 0.269, 0.2486, 0.7099, 0.6008, 0.3035, 0.07392, 0.06628, 0.5034, 0.677, 0.8704, 0.9515, 0.8966, 0.8937, 0.8658, 0.9462, 0.9732, 0.9649, 0.9899, 0.9958, 1.001, 0.9808, 0.9753, 0.9932, 0.9969, 0.9976, 0.9986, 1.0, 1.005, 0.9977, 0.9968, 0.9992, 0.9998, 1.001, 0.9998, 1.001, 1.003, 0.9999, 0.9995, 0.9997, 0.9999, 1.001, 1.0, 1.0, 1.001, 1.0]): _vg.add([_i], _w, 'REPLACE')
_vg = ob_roundcube_003.vertex_groups.new(name='pelvis.L')
for _i, _w in zip([98, 99, 100, 101, 102, 103, 104, 105, 106, 107, 108, 109, 110, 111, 112, 113, 115, 118, 119, 120, 121, 122, 123, 124, 125, 126, 127, 128, 132, 133, 134, 135, 136, 137, 138, 153, 154, 155, 156, 157, 158, 159, 160, 161, 162, 163, 165, 166, 167, 168, 170, 174, 175, 176, 215, 216, 217, 259, 260, 261, 262, 263, 264, 266, 267, 268, 271, 272, 273, 285, 286, 298, 302, 303, 304, 310, 311, 312], [0.5613, 0.5157, 0.3159, 0.5003, 0.2862, 0.2267, 0.1427, 0.1159, 0.09351, 0.04127, 0.03455, 0.02014, 0.2687, 0.4572, 0.08655, 0.1299, 0.000578, 0.4955, 0.5533, 0.5564, 0.2532, 0.6176, 0.6264, 0.6366, 0.05517, 0.06744, 0.1214, 0.06784, 0.5715, 0.5206, 0.5296, 0.5321, 0.5292, 0.4903, 0.0002146, 0.1609, 0.2212, 0.1458, 0.123, 0.1742, 0.1931, 0.214, 0.2208, 0.04599, 0.0765, 0.02691, 0.05389, 0.06523, 0.07364, 0.08253, 0.01298, 0.0003585, 0.007594, 0.01744, 0.008646, 0.02806, 0.004828, 0.08673, 0.1754, 0.08005, 0.2422, 0.03069, 0.07765, 0.01005, 0.1292, 0.03244, 0.05498, 0.02145, 0.05244, 0.1577, 0.1718, 0.0115, 0.06803, 0.1799, 0.08557, 0.006862, 0.05688, 0.02243]): _vg.add([_i], _w, 'REPLACE')
_vg = ob_roundcube_003.vertex_groups.new(name='thigh.L')
for _i, _w in zip([98, 99, 100, 101, 102, 103, 110, 111, 113, 118, 119, 120, 121, 122, 123, 124, 127, 132, 133, 134, 135, 136, 137, 153, 154, 155, 156, 157, 158, 159, 160, 161, 162, 163, 164, 165, 166, 167, 168, 169, 170, 171, 172, 173, 174, 175, 176, 177, 178, 179, 180, 181, 182, 183, 184, 185, 186, 187, 188, 189, 190, 191, 192, 193, 194, 195, 196, 197, 198, 199, 200, 201, 202, 203, 204, 205, 206, 207, 208, 260, 285, 286, 303], [0.1668, 0.1143, 0.06803, 0.08647, 0.05494, 0.01848, 0.03772, 0.07686, 0.0016, 0.114, 0.2291, 0.2711, 0.05949, 0.1454, 0.1552, 0.1567, 0.008815, 0.2021, 0.07702, 0.18, 0.1771, 0.2584, 0.111, 0.618, 0.6272, 0.7104, 0.7373, 0.6907, 0.5421, 0.5904, 0.6051, 0.2475, 0.6329, 0.5815, 0.4943, 0.6407, 0.2422, 0.5796, 0.6104, 0.1052, 0.2669, 0.1973, 0.1856, 0.255, 0.1097, 0.2176, 0.2546, 0.05873, 0.1525, 0.09736, 0.0965, 0.1431, 0.0611, 0.1117, 0.1423, 0.03444, 0.1169, 0.06581, 0.06585, 0.1081, 0.03549, 0.07681, 0.1073, 0.02023, 0.09988, 0.05285, 0.05057, 0.09162, 0.01752, 0.05995, 0.09054, 0.01436, 0.08036, 0.03178, 0.01731, 0.07175, 0.007184, 0.03547, 0.07109, 0.01551, 0.0004443, 0.02883, 0.05799]): _vg.add([_i], _w, 'REPLACE')
_vg = ob_roundcube_003.vertex_groups.new(name='shin.L')
for _i, _w in zip([118, 119, 120, 132, 133, 134, 135, 136, 153, 154, 155, 156, 157, 158, 159, 160, 161, 162, 163, 164, 165, 166, 167, 168, 169, 170, 171, 172, 173, 174, 175, 176, 177, 178, 179, 180, 181, 182, 183, 184, 185, 186, 187, 188, 189, 190, 191, 192, 193, 194, 195, 196, 197, 198, 199, 200, 201, 202, 203, 204, 205, 206, 207, 208, 209], [0.009689, 0.06207, 0.02926, 0.06986, 0.002807, 0.01279, 0.01108, 0.03523, 0.1764, 0.09426, 0.09601, 0.1012, 0.08604, 0.2083, 0.104, 0.1016, 0.6909, 0.2692, 0.3679, 0.4742, 0.2903, 0.6726, 0.3176, 0.2795, 0.8707, 0.6925, 0.7841, 0.7997, 0.7158, 0.8571, 0.7427, 0.7005, 0.9288, 0.8245, 0.8927, 0.895, 0.84, 0.9222, 0.8676, 0.833, 0.949, 0.8655, 0.9269, 0.928, 0.8788, 0.9461, 0.9087, 0.8743, 0.9577, 0.8852, 0.9409, 0.9445, 0.8971, 0.9577, 0.9287, 0.894, 0.9616, 0.9077, 0.954, 0.9628, 0.9192, 0.9646, 0.9492, 0.9169, 0.9976]): _vg.add([_i], _w, 'REPLACE')
_vg = ob_roundcube_003.vertex_groups.new(name='pelvis.R')
for _i, _w in zip([98, 99, 100, 101, 102, 103, 104, 105, 106, 108, 109, 110, 111, 112, 113, 118, 120, 124, 132, 133, 134, 135, 136, 137, 160, 259, 260, 261, 262, 263, 264, 265, 266, 267, 268, 271, 272, 273, 274, 275, 276, 277, 278, 279, 280, 281, 285, 286, 287, 288, 297, 298, 299, 300, 301, 302, 303, 304, 305, 306, 307, 309, 310, 311, 312, 314, 320, 359, 360, 361], [0.09078, 0.1553, 0.2588, 0.1037, 0.3347, 0.3779, 0.05322, 0.1032, 0.1202, 0.0262, 0.03512, 0.205, 0.09281, 0.07418, 0.01764, 0.02775, 0.04249, 0.009534, 0.05893, 0.1881, 0.0386, 0.0471, 0.07462, 0.1806, 0.006925, 0.5556, 0.4853, 0.5084, 0.2943, 0.1483, 0.1285, 0.04781, 0.04566, 0.4216, 0.1201, 0.4824, 0.5414, 0.5479, 0.2468, 0.6294, 0.644, 0.648, 0.05207, 0.07353, 0.1322, 0.07437, 0.4706, 0.4316, 0.005244, 0.004033, 0.1482, 0.2083, 0.1348, 0.1102, 0.1633, 0.1574, 0.07386, 0.1751, 0.03537, 0.06863, 0.01529, 0.04482, 0.0531, 0.02529, 0.06515, 0.005258, 0.004696, 0.01762, 0.04657, 0.0138]): _vg.add([_i], _w, 'REPLACE')
_vg = ob_roundcube_003.vertex_groups.new(name='thigh.R')
for _i, _w in zip([99, 100, 103, 110, 133, 134, 135, 136, 137, 159, 259, 260, 261, 262, 267, 271, 272, 273, 274, 275, 276, 277, 280, 285, 286, 297, 298, 299, 300, 301, 302, 303, 304, 305, 306, 307, 308, 309, 310, 311, 312, 313, 314, 315, 316, 317, 318, 319, 320, 321, 322, 323, 324, 325, 326, 327, 328, 329, 330, 331, 332, 333, 334, 335, 336, 337, 338, 339, 340, 341, 342, 343, 344, 345, 346, 347, 349, 350, 351, 352], [0.007383, 0.05924, 0.007544, 0.03485, 0.07382, 0.1583, 0.1555, 0.01692, 0.09545, 0.04476, 0.1562, 0.1005, 0.07963, 0.03522, 0.07474, 0.1122, 0.2283, 0.2596, 0.05722, 0.1427, 0.1515, 0.1515, 0.01041, 0.1945, 0.2205, 0.6243, 0.6071, 0.7327, 0.7658, 0.7061, 0.5116, 0.5246, 0.5008, 0.2498, 0.5837, 0.6041, 0.4976, 0.6463, 0.2354, 0.4944, 0.2997, 0.1047, 0.2342, 0.1894, 0.1684, 0.2418, 0.1103, 0.1895, 0.1536, 0.0577, 0.131, 0.08853, 0.08181, 0.1301, 0.06285, 0.09995, 0.09619, 0.03245, 0.09945, 0.05873, 0.0533, 0.09602, 0.03922, 0.07053, 0.07651, 0.01832, 0.08447, 0.04411, 0.02897, 0.08008, 0.02118, 0.05611, 0.06662, 0.01202, 0.0672, 0.02137, 0.06103, 0.009836, 0.03139, 0.05536]): _vg.add([_i], _w, 'REPLACE')
_vg = ob_roundcube_003.vertex_groups.new(name='shin.R')
for _i, _w in zip([133, 134, 135, 137, 259, 260, 271, 272, 273, 285, 286, 297, 298, 299, 300, 301, 302, 303, 304, 305, 306, 307, 308, 309, 310, 311, 312, 313, 314, 315, 316, 317, 318, 319, 320, 321, 322, 323, 324, 325, 326, 327, 328, 329, 330, 331, 332, 333, 334, 335, 336, 337, 338, 339, 340, 341, 342, 343, 344, 345, 346, 347, 348, 349, 350, 351, 352, 353], [0.007246, 0.03632, 0.03503, 0.01096, 0.01062, 0.004728, 0.008329, 0.06071, 0.04618, 0.07631, 0.07545, 0.1733, 0.1146, 0.08655, 0.0907, 0.08331, 0.2216, 0.1407, 0.1897, 0.6884, 0.317, 0.3514, 0.478, 0.2905, 0.6668, 0.3843, 0.5785, 0.8707, 0.7241, 0.795, 0.8203, 0.7315, 0.8493, 0.7609, 0.795, 0.9292, 0.8451, 0.9032, 0.9118, 0.8544, 0.9159, 0.8731, 0.875, 0.9495, 0.8822, 0.9351, 0.9421, 0.892, 0.9411, 0.9102, 0.9017, 0.9581, 0.8999, 0.9475, 0.9569, 0.9095, 0.9534, 0.9286, 0.915, 0.9622, 0.9201, 0.9598, 0.9726, 0.9306, 0.9613, 0.9482, 0.9303, 0.9964]): _vg.add([_i], _w, 'REPLACE')
_m = ob_roundcube_003.modifiers.new('Subdivision', 'SUBSURF')
_m.levels = 2
_m = ob_roundcube_003.modifiers.new('Shrinkwrap', 'SHRINKWRAP')
_m.wrap_method = 'TARGET_PROJECT'
_m.offset = 1.0
_m.invert_vertex_group = True
_m = ob_roundcube_003.modifiers.new('Armature', 'ARMATURE')
_m.object = ob_metarig
ob_metarig.location = (-0.17, -0.2532, 0.6048)
ob_metarig.hide_render = True

# ---- collection membership
col_collection.objects.link(ob_roundcube_001)
col_collection.objects.link(ob_roundcube_003)
col_collection.objects.link(ob_metarig)

# ---- scene / render settings (as saved in the file)
scene.frame_start = 1; scene.frame_end = 250; scene.frame_set(1)
scene.render.engine = 'BLENDER_EEVEE_NEXT'
scene.cycles.sampling_pattern = 'TABULATED_SOBOL'
scene.cycles.use_light_tree = False
scene.view_settings.view_transform = 'Filmic'
bpy.context.view_layer.update()

# ---- added for rendering (the .blend has no active camera and no usable light): camera, sun
cam_auto = bpy.data.cameras.new('AutoCamera')
cam_auto.lens = 50.0
cam_auto.sensor_width = 36.0
cam_auto.clip_end = 1000.0
ob_auto_camera = bpy.data.objects.new('AutoCamera', cam_auto)
scene.collection.objects.link(ob_auto_camera)
ob_auto_camera.location = (5.17013, -6.39101, 6.24396)
ob_auto_camera.rotation_euler = (1.09748, -7.21219e-08, 0.694738)
scene.camera = ob_auto_camera
light_auto_sun = bpy.data.lights.new('AutoSun', 'SUN')
light_auto_sun.energy = 3.0
light_auto_sun.angle = 0.0523599
ob_auto_sun = bpy.data.objects.new('AutoSun', light_auto_sun)
scene.collection.objects.link(ob_auto_sun)
ob_auto_sun.rotation_euler = (0.872665, 0.174533, 0.523599)
bpy.context.view_layer.update()
